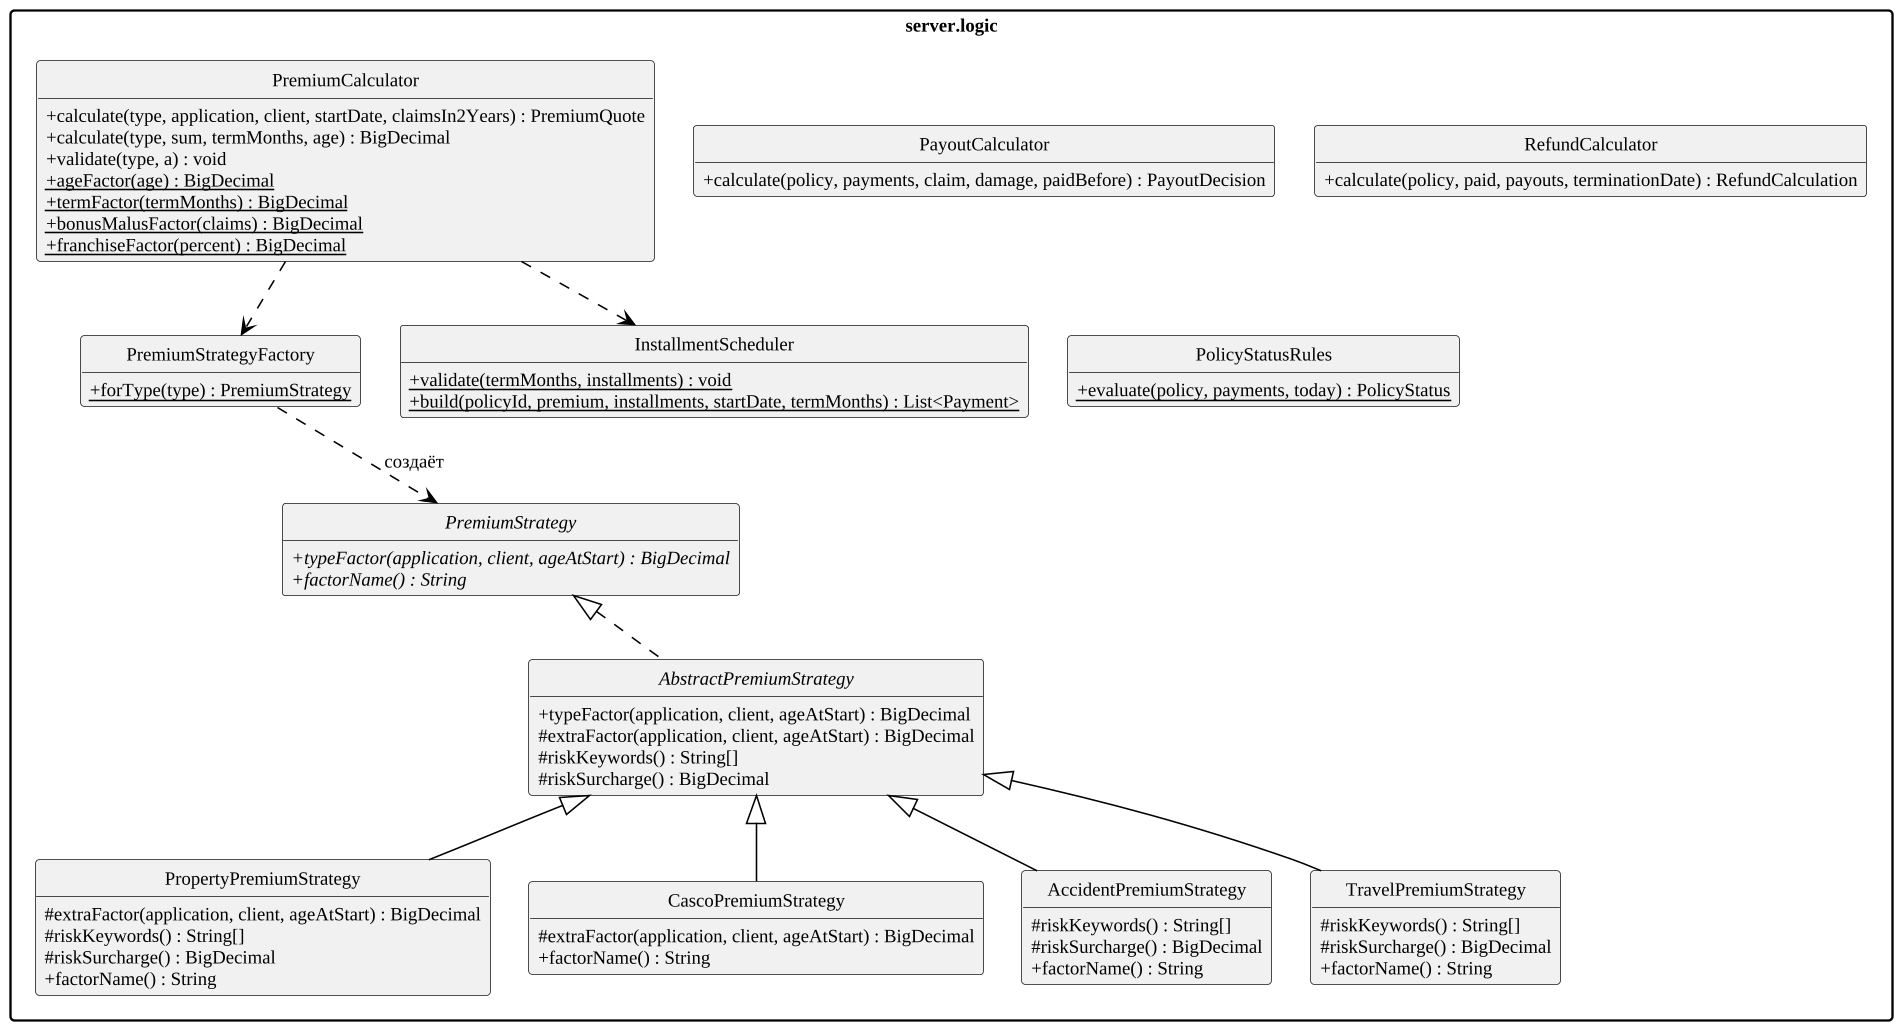

The diagram above was rendered by PlantUML. Its source (embedded in the PNG):
@startuml
!include _style.iuml
skinparam classAttributeIconSize 0
skinparam defaultFontSize 12
skinparam nodesep 25
skinparam ranksep 40
hide circle
hide empty members
set separator none

package "server.logic" {
class PremiumCalculator {
  +calculate(type, application, client, startDate, claimsIn2Years) : PremiumQuote
  +calculate(type, sum, termMonths, age) : BigDecimal
  +validate(type, a) : void
  +{static} ageFactor(age) : BigDecimal
  +{static} termFactor(termMonths) : BigDecimal
  +{static} bonusMalusFactor(claims) : BigDecimal
  +{static} franchiseFactor(percent) : BigDecimal
}
class PremiumStrategyFactory {
  +{static} forType(type) : PremiumStrategy
}
interface PremiumStrategy {
  +{abstract} typeFactor(application, client, ageAtStart) : BigDecimal
  +{abstract} factorName() : String
}
abstract class AbstractPremiumStrategy {
  +typeFactor(application, client, ageAtStart) : BigDecimal
  #extraFactor(application, client, ageAtStart) : BigDecimal
  #riskKeywords() : String[]
  #riskSurcharge() : BigDecimal
}
class PropertyPremiumStrategy {
  #extraFactor(application, client, ageAtStart) : BigDecimal
  #riskKeywords() : String[]
  #riskSurcharge() : BigDecimal
  +factorName() : String
}
class CascoPremiumStrategy {
  #extraFactor(application, client, ageAtStart) : BigDecimal
  +factorName() : String
}
class AccidentPremiumStrategy {
  #riskKeywords() : String[]
  #riskSurcharge() : BigDecimal
  +factorName() : String
}
class TravelPremiumStrategy {
  #riskKeywords() : String[]
  #riskSurcharge() : BigDecimal
  +factorName() : String
}
class InstallmentScheduler {
  +{static} validate(termMonths, installments) : void
  +{static} build(policyId, premium, installments, startDate, termMonths) : List<Payment>
}
class PayoutCalculator {
  +calculate(policy, payments, claim, damage, paidBefore) : PayoutDecision
}
class RefundCalculator {
  +calculate(policy, paid, payouts, terminationDate) : RefundCalculation
}
class PolicyStatusRules {
  +{static} evaluate(policy, payments, today) : PolicyStatus
}
}
PremiumStrategy <|.. AbstractPremiumStrategy
AbstractPremiumStrategy <|-- AccidentPremiumStrategy
AbstractPremiumStrategy <|-- CascoPremiumStrategy
AbstractPremiumStrategy <|-- PropertyPremiumStrategy
AbstractPremiumStrategy <|-- TravelPremiumStrategy
PremiumCalculator ..> PremiumStrategyFactory
PremiumStrategyFactory ..> PremiumStrategy : создаёт
PremiumCalculator ..> InstallmentScheduler
@enduml